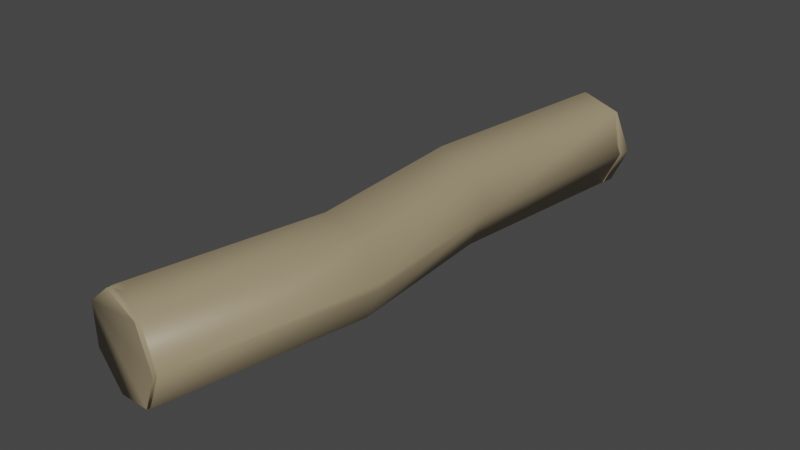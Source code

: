 # Source: Branch.blend  (saved by Blender 3.0.42; exported with 4.5.12 LTS)
import bpy
from mathutils import Matrix  # noqa: F401  (used for matrix-valued properties, if any)

bpy.ops.wm.read_factory_settings(use_empty=True)
scene = bpy.context.scene
scene.name = 'Scene'

# ---- collections
col_collection = bpy.data.collections.new('Collection'); scene.collection.children.link(col_collection)

# ---- materials (node trees are filled in below, after node groups)
mat_mat_1 = bpy.data.materials.new('Mat.1')
mat_mat_1.use_transparent_shadow = False
mat_mat_1.diffuse_color = (0.35, 0.2802, 0.168, 1.0)
mat_mat_1.roughness = 0.4343
mat_mat_1.specular_intensity = 1.0
mat_mat = bpy.data.materials.new('Mat')
mat_mat.use_transparent_shadow = False
mat_mat.diffuse_color = (0.35, 0.2802, 0.168, 1.0)
mat_mat.roughness = 0.4343
mat_mat.specular_intensity = 1.0

# ---- material node trees
mat_mat_1.use_nodes = True; mat_mat_1.node_tree.nodes.clear()
_N = mat_mat_1.node_tree.nodes; _L = mat_mat_1.node_tree.links
n0 = _N.new('ShaderNodeBsdfPrincipled'); n0.name = 'Principled BSDF'; n0.location = (10, 300)
n0.distribution = 'GGX'
n0.subsurface_method = 'RANDOM_WALK_SKIN'
n0.inputs[0].default_value = (0.35, 0.2802, 0.168, 1.0)
n0.inputs[2].default_value = 0.4343
n0.inputs[3].default_value = 1.45
n0.inputs[13].default_value = 1.0
n0.inputs[27].default_value = (0.0, 0.0, 0.0, 1.0)
n0.inputs[28].default_value = 1.0
n1 = _N.new('ShaderNodeOutputMaterial'); n1.name = 'Material Output'; n1.location = (300, 300)
n2 = _N.new('ShaderNodeNormalMap'); n2.name = 'Normal Map'; n2.location = (-300, -300)
n2.label = 'Normal/Map'
_L.new(n0.outputs[0], n1.inputs[0])
_L.new(n2.outputs[0], n0.inputs[5])
n1.is_active_output = True
mat_mat.use_nodes = True; mat_mat.node_tree.nodes.clear()
_N = mat_mat.node_tree.nodes; _L = mat_mat.node_tree.links
n0 = _N.new('ShaderNodeBsdfPrincipled'); n0.name = 'Principled BSDF'; n0.location = (10, 300)
n0.distribution = 'GGX'
n0.subsurface_method = 'RANDOM_WALK_SKIN'
n0.inputs[0].default_value = (0.35, 0.2802, 0.168, 1.0)
n0.inputs[2].default_value = 0.4343
n0.inputs[3].default_value = 1.45
n0.inputs[13].default_value = 1.0
n0.inputs[27].default_value = (0.0, 0.0, 0.0, 1.0)
n0.inputs[28].default_value = 1.0
n1 = _N.new('ShaderNodeOutputMaterial'); n1.name = 'Material Output'; n1.location = (300, 300)
n2 = _N.new('ShaderNodeNormalMap'); n2.name = 'Normal Map'; n2.location = (-300, -300)
n2.label = 'Normal/Map'
_L.new(n0.outputs[0], n1.inputs[0])
_L.new(n2.outputs[0], n0.inputs[5])
n1.is_active_output = True

# ---- world
world_world = bpy.data.worlds.new('World'); scene.world = world_world
world_world.use_nodes = True; world_world.node_tree.nodes.clear()
_N = world_world.node_tree.nodes; _L = world_world.node_tree.links
n0 = _N.new('ShaderNodeOutputWorld'); n0.name = 'World Output'; n0.location = (300, 300)
n1 = _N.new('ShaderNodeBackground'); n1.name = 'Background'; n1.location = (10, 300)
n1.inputs[0].default_value = (0.05088, 0.05088, 0.05088, 1.0)
_L.new(n1.outputs[0], n0.inputs[0])
n0.is_active_output = True
world_world.color = (0.05088, 0.05088, 0.05088)
world_world.use_sun_shadow = False
world_world.sun_shadow_jitter_overblur = 0.0

# ---- meshes
me_mesh = bpy.data.meshes.new('Mesh')
me_mesh.from_pydata([(2.11, -19.53, -121.2), (-11.16, -8.577, -122.9), (-11.0, 8.714, -122.5), (2.477, 19.32, -120.3), (19.12, 15.26, -117.9), (26.4, -0.4142, -117.1), (18.83, -15.9, -118.6), (1.635, -19.72, -115.9), (-11.81, -8.978, -117.6), (-11.92, 8.32, -117.3), (1.397, 19.15, -115.1), (18.11, 15.35, -112.7), (25.63, -0.2135, -111.9), (18.3, -15.82, -113.3), (-19.28, -19.33, 108.3), (-32.44, -8.361, 105.8), (-32.24, 8.933, 106.1), (-18.85, 19.53, 108.8), (-2.342, 15.46, 111.9), (4.85, -0.2243, 113.2), (-2.69, -15.7, 111.5), (-20.0, -19.46, 113.5), (-33.32, -8.705, 111.0), (-33.39, 8.63, 111.2), (-19.98, 19.45, 114.0), (-3.605, 15.62, 117.1), (3.845, 0.03347, 118.4), (-3.456, -15.57, 116.8), (26.15, -0.2879, -116.5), (18.41, -15.9, -117.5), (1.496, -19.55, -119.6), (-11.92, -8.471, -121.2), (-11.68, 8.986, -121.2), (2.019, 19.67, -119.5), (18.85, 15.55, -117.4), (15.63, 0.001039, -31.13), (7.985, -15.75, -30.8), (-9.105, -19.61, -30.18), (-22.8, -8.737, -32.15), (-22.79, 8.738, -32.44), (-9.007, 19.62, -33.85), (8.01, 15.75, -31.78), (20.26, 1.375, 36.35), (20.31, -1.24, 36.34), (13.83, -14.63, 35.93), (11.81, -16.3, 35.75), (-4.09, -19.62, 33.39), (-17.07, -9.835, 33.99), (-18.25, -7.498, 33.94), (-18.27, 7.356, 33.93), (-17.17, 9.733, 34.02), (-4.25, 19.61, 36.17), (11.66, 16.35, 35.85), (13.76, 14.75, 35.94), (4.35, 0.2731, 117.1), (-2.86, -15.54, 115.7), (-19.48, -19.67, 112.4), (-33.0, -8.964, 109.6), (-33.23, 8.475, 109.6), (-20.0, 19.54, 112.3), (-3.278, 15.88, 115.6)], [], [(8, 1, 0), (9, 2, 1), (10, 3, 2), (11, 4, 3), (12, 5, 4), (13, 6, 5), (7, 0, 6), (22, 15, 14), (23, 16, 15), (24, 17, 16), (25, 18, 17), (26, 19, 18), (27, 20, 19), (21, 14, 20), (36, 29, 28), (37, 30, 29), (38, 31, 30), (39, 32, 31), (40, 33, 32), (41, 34, 33), (35, 28, 34), (44, 36, 35), (46, 37, 36), (47, 38, 37), (49, 39, 38), (51, 40, 39), (52, 41, 40), (42, 35, 41), (54, 43, 42), (55, 44, 43), (55, 45, 44), (56, 46, 45), (57, 47, 46), (57, 48, 47), (58, 49, 48), (58, 50, 49), (59, 51, 50), (60, 52, 51), (60, 53, 52), (54, 42, 53), (7, 8, 0), (8, 9, 1), (9, 10, 2), (10, 11, 3), (11, 12, 4), (12, 13, 5), (13, 7, 6), (21, 22, 14), (22, 23, 15), (23, 24, 16), (24, 25, 17), (25, 26, 18), (26, 27, 19), (27, 21, 20), (35, 36, 28), (36, 37, 29), (37, 38, 30), (38, 39, 31), (39, 40, 32), (40, 41, 33), (41, 35, 34), (42, 43, 35), (43, 44, 35), (44, 45, 36), (45, 46, 36), (46, 47, 37), (47, 48, 38), (48, 49, 38), (49, 50, 39), (50, 51, 39), (51, 52, 40), (52, 53, 41), (53, 42, 41), (54, 55, 43), (55, 56, 45), (56, 57, 46), (57, 58, 48), (58, 59, 50), (59, 60, 51), (60, 54, 53), (2, 3, 6), (1, 2, 6), (0, 1, 6), (7, 9, 8), (13, 12, 9), (7, 13, 9), (16, 17, 20), (15, 16, 20), (14, 15, 20), (21, 23, 22), (27, 26, 23), (21, 27, 23), (32, 30, 31), (29, 30, 33), (57, 59, 58), (60, 59, 56), (4, 5, 6), (3, 4, 6), (11, 10, 9), (12, 11, 9), (18, 19, 20), (17, 18, 20), (25, 24, 23), (26, 25, 23), (33, 34, 29), (32, 33, 30), (34, 28, 29), (60, 55, 54), (56, 55, 60), (57, 56, 59)])
me_mesh.polygons.foreach_set('use_smooth', [True] * 110)
me_mesh.polygons.foreach_set('material_index', [0, 0, 0, 0, 0, 0, 0, 0, 0, 0, 0, 0, 0, 0, 1, 1, 1, 1, 1, 1, 1, 1, 1, 1, 1, 1, 1, 1, 1, 1, 1, 1, 1, 1, 1, 1, 1, 1, 1, 1, 0, 0, 0, 0, 0, 0, 0, 0, 0, 0, 0, 0, 0, 0, 1, 1, 1, 1, 1, 1, 1, 1, 1, 1, 1, 1, 1, 1, 1, 1, 1, 1, 1, 1, 1, 1, 1, 1, 1, 1, 0, 0, 0, 0, 0, 0, 0, 0, 0, 0, 0, 0, 1, 1, 1, 1, 0, 0, 0, 0, 0, 0, 0, 0, 1, 1, 1, 1, 1, 1])
_k = set([(0, 1), (1, 2), (2, 3), (3, 4), (4, 5), (7, 13), (8, 9), (10, 11), (11, 12), (12, 13), (14, 15), (15, 16), (16, 17), (17, 18), (18, 19), (21, 27), (22, 23), (24, 25), (25, 26), (26, 27), (28, 34), (29, 30), (30, 31), (32, 33), (33, 34), (54, 60), (55, 56), (56, 57), (58, 59), (59, 60)])
me_mesh.attributes.new('sharp_edge', 'BOOLEAN', 'EDGE').data.foreach_set('value', [ (min(e.vertices), max(e.vertices)) in _k for e in me_mesh.edges])
_uv = me_mesh.uv_layers.new(name='UVW')
_uv.uv.foreach_set('vector', [0.1756, 0.0, 0.1799, 1.0, 0.03703, 1.0, 0.3184, 0.0, 0.3226, 1.0, 0.1799, 1.0, 0.4613, 0.0, 0.4656, 1.0, 0.3226, 1.0, 0.6042, 0.0, 0.6085, 1.0, 0.4656, 1.0, 0.747, 0.0, 0.7513, 1.0, 0.6085, 1.0, 0.8899, 0.0, 0.894, 1.0, 0.7513, 1.0, 1.0, 0.0, 1.0, 1.0, 0.894, 1.0, 0.1756, 0.0, 0.1799, 1.0, 0.03685, 1.0, 0.3189, 0.0, 0.3227, 1.0, 0.1799, 1.0, 0.464, 0.0, 0.4654, 1.0, 0.3227, 1.0, 0.6039, 0.0, 0.6083, 1.0, 0.4654, 1.0, 0.747, 0.0, 0.7511, 1.0, 0.6083, 1.0, 0.8899, 0.0, 0.894, 1.0, 0.7511, 1.0, 1.0, 0.0, 1.0, 1.0, 0.894, 1.0, 0.1791, 0.6252, 0.1824, 1.0, 0.03956, 1.0, 0.3163, 0.6252, 0.325, 1.0, 0.1824, 1.0, 0.4643, 0.6252, 0.4681, 1.0, 0.325, 1.0, 0.6073, 0.6252, 0.611, 1.0, 0.4681, 1.0, 0.7559, 0.6252, 0.7538, 1.0, 0.611, 1.0, 0.8926, 0.6252, 0.8967, 1.0, 0.7538, 1.0, 1.0, 0.6252, 1.0, 1.0, 0.8967, 1.0, 0.1595, 0.3395, 0.1791, 0.6252, 0.03576, 0.6252, 0.318, 0.3395, 0.3163, 0.6252, 0.1791, 0.6252, 0.4452, 0.3395, 0.4643, 0.6252, 0.3163, 0.6252, 0.5881, 0.3395, 0.6073, 0.6252, 0.4643, 0.6252, 0.7532, 0.3395, 0.7559, 0.6252, 0.6073, 0.6252, 0.8738, 0.3395, 0.8926, 0.6252, 0.7559, 0.6252, 1.0, 0.3395, 1.0, 0.6252, 0.8926, 0.6252, 0.03201, 0.0, 0.05287, 0.3395, 0.01664, 0.3395, 0.1749, 0.0, 0.1595, 0.3395, 0.05287, 0.3395, 0.1749, 0.0, 0.1958, 0.3395, 0.1595, 0.3395, 0.3177, 0.0, 0.318, 0.3395, 0.1958, 0.3395, 0.4606, 0.0, 0.4452, 0.3395, 0.318, 0.3395, 0.4606, 0.0, 0.4815, 0.3395, 0.4452, 0.3395, 0.6034, 0.0, 0.5881, 0.3395, 0.4815, 0.3395, 0.6034, 0.0, 0.6243, 0.3395, 0.5881, 0.3395, 0.7463, 0.0, 0.7532, 0.3395, 0.6243, 0.3395, 0.8892, 0.0, 0.8738, 0.3395, 0.7532, 0.3395, 0.8892, 0.0, 0.91, 0.3395, 0.8738, 0.3395, 1.0, 0.0, 1.0, 0.3395, 0.91, 0.3395, 0.03272, 0.0, 0.1756, 0.0, 0.03703, 1.0, 0.1756, 0.0, 0.3184, 0.0, 0.1799, 1.0, 0.3184, 0.0, 0.4613, 0.0, 0.3226, 1.0, 0.4613, 0.0, 0.6042, 0.0, 0.4656, 1.0, 0.6042, 0.0, 0.747, 0.0, 0.6085, 1.0, 0.747, 0.0, 0.8899, 0.0, 0.7513, 1.0, 0.8899, 0.0, 1.0, 0.0, 0.894, 1.0, 0.03272, 0.0, 0.1756, 0.0, 0.03685, 1.0, 0.1756, 0.0, 0.3189, 0.0, 0.1799, 1.0, 0.3189, 0.0, 0.464, 0.0, 0.3227, 1.0, 0.464, 0.0, 0.6039, 0.0, 0.4654, 1.0, 0.6039, 0.0, 0.747, 0.0, 0.6083, 1.0, 0.747, 0.0, 0.8899, 0.0, 0.7511, 1.0, 0.8899, 0.0, 1.0, 0.0, 0.894, 1.0, 0.03576, 0.6252, 0.1791, 0.6252, 0.03956, 1.0, 0.1791, 0.6252, 0.3163, 0.6252, 0.1824, 1.0, 0.3163, 0.6252, 0.4643, 0.6252, 0.325, 1.0, 0.4643, 0.6252, 0.6073, 0.6252, 0.4681, 1.0, 0.6073, 0.6252, 0.7559, 0.6252, 0.611, 1.0, 0.7559, 0.6252, 0.8926, 0.6252, 0.7538, 1.0, 0.8926, 0.6252, 1.0, 0.6252, 0.8967, 1.0, 0.01664, 0.3395, 0.05287, 0.3395, 0.03576, 0.6252, 0.05287, 0.3395, 0.1595, 0.3395, 0.03576, 0.6252, 0.1595, 0.3395, 0.1958, 0.3395, 0.1791, 0.6252, 0.1958, 0.3395, 0.318, 0.3395, 0.1791, 0.6252, 0.318, 0.3395, 0.4452, 0.3395, 0.3163, 0.6252, 0.4452, 0.3395, 0.4815, 0.3395, 0.4643, 0.6252, 0.4815, 0.3395, 0.5881, 0.3395, 0.4643, 0.6252, 0.5881, 0.3395, 0.6243, 0.3395, 0.6073, 0.6252, 0.6243, 0.3395, 0.7532, 0.3395, 0.6073, 0.6252, 0.7532, 0.3395, 0.8738, 0.3395, 0.7559, 0.6252, 0.8738, 0.3395, 0.91, 0.3395, 0.8926, 0.6252, 0.91, 0.3395, 1.0, 0.3395, 0.8926, 0.6252, 0.03201, 0.0, 0.1749, 0.0, 0.05287, 0.3395, 0.1749, 0.0, 0.3177, 0.0, 0.1958, 0.3395, 0.3177, 0.0, 0.4606, 0.0, 0.318, 0.3395, 0.4606, 0.0, 0.6034, 0.0, 0.4815, 0.3395, 0.6034, 0.0, 0.7463, 0.0, 0.6243, 0.3395, 0.7463, 0.0, 0.8892, 0.0, 0.7532, 0.3395, 0.8892, 0.0, 1.0, 0.0, 0.91, 0.3395, 0.3589, 0.9911, 0.01786, 0.7166, 0.789, 0.1071, 0.7855, 0.8957, 0.3589, 0.9911, 0.789, 0.1071, 0.9772, 0.5024, 0.7855, 0.8957, 0.789, 0.1071, 0.9771, 0.4946, 0.3662, 0.9926, 0.7916, 0.8907, 0.7831, 0.1026, 0.3557, 0.009831, 0.3662, 0.9926, 0.9771, 0.4946, 0.7831, 0.1026, 0.3662, 0.9926, 0.3586, 0.991, 0.01797, 0.7169, 0.789, 0.1071, 0.7855, 0.8957, 0.3586, 0.991, 0.789, 0.1071, 0.9772, 0.5021, 0.7855, 0.8957, 0.789, 0.1071, 0.9771, 0.4946, 0.3654, 0.9925, 0.7916, 0.8907, 0.7831, 0.1026, 0.3557, 0.009831, 0.3654, 0.9925, 0.9771, 0.4946, 0.7831, 0.1026, 0.3654, 0.9925, 0.02204, 0.2751, 0.3546, 0.9901, 0.01604, 0.7125, 0.7819, 0.8984, 0.3546, 0.9901, 0.3677, 0.007144, 0.02186, 0.7247, 0.3544, 0.01015, 0.01608, 0.2874, 0.7821, 0.1018, 0.3544, 0.01015, 0.3676, 0.9929, 0.01993, 0.2792, 0.3632, 0.008022, 0.789, 0.1071, 0.01786, 0.7166, 0.01993, 0.2792, 0.789, 0.1071, 0.01662, 0.2862, 0.02131, 0.7236, 0.3662, 0.9926, 0.3557, 0.009831, 0.01662, 0.2862, 0.3662, 0.9926, 0.01975, 0.2794, 0.3629, 0.008063, 0.789, 0.1071, 0.01797, 0.7169, 0.01975, 0.2794, 0.789, 0.1071, 0.0164, 0.2867, 0.01912, 0.7193, 0.3654, 0.9925, 0.3557, 0.009831, 0.0164, 0.2867, 0.3654, 0.9925, 0.3677, 0.007144, 0.7928, 0.1103, 0.7819, 0.8984, 0.02204, 0.2751, 0.3677, 0.007144, 0.3546, 0.9901, 0.7928, 0.1103, 0.9771, 0.507, 0.7819, 0.8984, 0.7821, 0.1018, 0.7926, 0.8899, 0.9771, 0.4933, 0.3676, 0.9929, 0.7926, 0.8899, 0.7821, 0.1018, 0.02186, 0.7247, 0.3676, 0.9929, 0.3544, 0.01015])
me_mesh.materials.append(mat_mat_1)
me_mesh.materials.append(mat_mat)
me_mesh.use_remesh_fix_poles = True
me_mesh.use_remesh_preserve_attributes = False
me_mesh.update()
me_mesh.normals_split_custom_set([tuple(v) for v in zip(*[iter([-0.7855, -0.3577, 0.505, -0.8976, -0.4164, -0.1446, -0.09456, -0.7426, -0.663, -0.7939, 0.3156, 0.5198, -0.8839, 0.451, -0.1237, -0.8976, -0.4164, -0.1446, -0.2707, 0.7485, 0.6053, -0.2033, 0.9789, -0.01815, -0.8839, 0.451, -0.1237, 0.6068, 0.7876, 0.1074, 0.6294, 0.7696, 0.1073, -0.2033, 0.9789, -0.01815, 0.989, 0.00978, 0.1476, 0.8667, -0.002024, -0.4988, 0.6294, 0.7696, 0.1073, 0.6266, -0.7756, 0.07648, 0.5636, -0.6073, -0.56, 0.8667, -0.002024, -0.4988, -0.2512, -0.7765, 0.5778, -0.09456, -0.7426, -0.663, 0.5636, -0.6073, -0.56, -0.8097, -0.355, 0.4673, -0.8914, -0.4156, -0.1807, -0.06645, -0.7493, -0.6588, -0.8158, 0.3258, 0.4778, -0.8758, 0.4525, -0.1677, -0.8914, -0.4156, -0.1807, -0.2912, 0.7563, 0.5859, -0.2052, 0.9781, -0.03383, -0.8758, 0.4525, -0.1677, 0.603, 0.7879, 0.1247, 0.6268, 0.7687, 0.1275, -0.2052, 0.9781, -0.03383, 0.9813, 0.009119, 0.1924, 0.8884, -0.009277, -0.4589, 0.6268, 0.7687, 0.1275, 0.6193, -0.7762, 0.1179, 0.587, -0.6153, -0.5261, 0.8884, -0.009277, -0.4589, -0.2794, -0.7698, 0.5739, -0.06645, -0.7493, -0.6588, 0.587, -0.6153, -0.5261, 0.6098, -0.7925, 0.003144, 0.5484, -0.621, -0.56, 0.8567, -0.01236, -0.5157, -0.2451, -0.9694, -0.01489, -0.2311, -0.9726, -0.02687, 0.5484, -0.621, -0.56, -0.8991, -0.4365, -0.03319, -0.6268, -0.3365, -0.7028, -0.2311, -0.9726, -0.02687, -0.9086, 0.4175, -0.01007, -0.6166, 0.3467, -0.7068, -0.6268, -0.3365, -0.7028, -0.2548, 0.9669, -0.01375, -0.2096, 0.9775, -0.02553, -0.6166, 0.3467, -0.7068, 0.6031, 0.7973, 0.02374, 0.6269, 0.7756, 0.07394, -0.2096, 0.9775, -0.02553, 0.9996, -0.01623, 0.0226, 0.8567, -0.01236, -0.5157, 0.6269, 0.7756, 0.07394, 0.7976, -0.5992, 0.0696, 0.6098, -0.7925, 0.003144, 0.9996, -0.01623, 0.0226, -0.1726, -0.9848, -0.0166, -0.2451, -0.9694, -0.01489, 0.6098, -0.7925, 0.003144, -0.7628, -0.6438, -0.06067, -0.8991, -0.4365, -0.03319, -0.2451, -0.9694, -0.01489, -0.9702, 0.2376, -0.04706, -0.9086, 0.4175, -0.01007, -0.8991, -0.4365, -0.03319, -0.1866, 0.9821, -0.02623, -0.2548, 0.9669, -0.01375, -0.9086, 0.4175, -0.01007, 0.4223, 0.9062, 0.0231, 0.6031, 0.7973, 0.02374, -0.2548, 0.9669, -0.01375, 0.9674, 0.2488, 0.04838, 0.9996, -0.01623, 0.0226, 0.6031, 0.7973, 0.02374, 0.6404, 0.006146, 0.768, 0.9795, -0.192, 0.06097, 0.9674, 0.2488, 0.04838, 0.3667, -0.6076, 0.7046, 0.7976, -0.5992, 0.0696, 0.9795, -0.192, 0.06097, 0.3667, -0.6076, 0.7046, 0.4393, -0.8978, 0.0304, 0.7976, -0.5992, 0.0696, -0.2089, -0.9771, -0.04038, -0.1726, -0.9848, -0.0166, 0.4393, -0.8978, 0.0304, -0.8077, -0.3458, 0.4775, -0.7628, -0.6438, -0.06067, -0.1726, -0.9848, -0.0166, -0.8077, -0.3458, 0.4775, -0.9635, -0.2574, -0.0734, -0.7628, -0.6438, -0.06067, -0.8142, 0.3352, 0.4741, -0.9702, 0.2376, -0.04706, -0.9635, -0.2574, -0.0734, -0.8142, 0.3352, 0.4741, -0.7603, 0.6468, -0.0597, -0.9702, 0.2376, -0.04706, -0.2276, 0.9727, -0.04463, -0.1866, 0.9821, -0.02623, -0.7603, 0.6468, -0.0597, 0.6024, 0.7884, 0.1247, 0.4223, 0.9062, 0.0231, -0.1866, 0.9821, -0.02623, 0.6024, 0.7884, 0.1247, 0.7723, 0.6316, 0.06805, 0.4223, 0.9062, 0.0231, 0.6404, 0.006146, 0.768, 0.9674, 0.2488, 0.04838, 0.7723, 0.6316, 0.06805, -0.2512, -0.7765, 0.5778, -0.7855, -0.3577, 0.505, -0.09456, -0.7426, -0.663, -0.7855, -0.3577, 0.505, -0.7939, 0.3156, 0.5198, -0.8976, -0.4164, -0.1446, -0.7939, 0.3156, 0.5198, -0.2707, 0.7485, 0.6053, -0.8839, 0.451, -0.1237, -0.2707, 0.7485, 0.6053, 0.6068, 0.7876, 0.1074, -0.2033, 0.9789, -0.01815, 0.6068, 0.7876, 0.1074, 0.989, 0.00978, 0.1476, 0.6294, 0.7696, 0.1073, 0.989, 0.00978, 0.1476, 0.6266, -0.7756, 0.07648, 0.8667, -0.002024, -0.4988, 0.6266, -0.7756, 0.07648, -0.2512, -0.7765, 0.5778, 0.5636, -0.6073, -0.56, -0.2794, -0.7698, 0.5739, -0.8097, -0.355, 0.4673, -0.06645, -0.7493, -0.6588, -0.8097, -0.355, 0.4673, -0.8158, 0.3258, 0.4778, -0.8914, -0.4156, -0.1807, -0.8158, 0.3258, 0.4778, -0.2912, 0.7563, 0.5859, -0.8758, 0.4525, -0.1677, -0.2912, 0.7563, 0.5859, 0.603, 0.7879, 0.1247, -0.2052, 0.9781, -0.03383, 0.603, 0.7879, 0.1247, 0.9813, 0.009119, 0.1924, 0.6268, 0.7687, 0.1275, 0.9813, 0.009119, 0.1924, 0.6193, -0.7762, 0.1179, 0.8884, -0.009277, -0.4589, 0.6193, -0.7762, 0.1179, -0.2794, -0.7698, 0.5739, 0.587, -0.6153, -0.5261, 0.9996, -0.01623, 0.0226, 0.6098, -0.7925, 0.003144, 0.8567, -0.01236, -0.5157, 0.6098, -0.7925, 0.003144, -0.2451, -0.9694, -0.01489, 0.5484, -0.621, -0.56, -0.2451, -0.9694, -0.01489, -0.8991, -0.4365, -0.03319, -0.2311, -0.9726, -0.02687, -0.8991, -0.4365, -0.03319, -0.9086, 0.4175, -0.01007, -0.6268, -0.3365, -0.7028, -0.9086, 0.4175, -0.01007, -0.2548, 0.9669, -0.01375, -0.6166, 0.3467, -0.7068, -0.2548, 0.9669, -0.01375, 0.6031, 0.7973, 0.02374, -0.2096, 0.9775, -0.02553, 0.6031, 0.7973, 0.02374, 0.9996, -0.01623, 0.0226, 0.6269, 0.7756, 0.07394, 0.9674, 0.2488, 0.04838, 0.9795, -0.192, 0.06097, 0.9996, -0.01623, 0.0226, 0.9795, -0.192, 0.06097, 0.7976, -0.5992, 0.0696, 0.9996, -0.01623, 0.0226, 0.7976, -0.5992, 0.0696, 0.4393, -0.8978, 0.0304, 0.6098, -0.7925, 0.003144, 0.4393, -0.8978, 0.0304, -0.1726, -0.9848, -0.0166, 0.6098, -0.7925, 0.003144, -0.1726, -0.9848, -0.0166, -0.7628, -0.6438, -0.06067, -0.2451, -0.9694, -0.01489, -0.7628, -0.6438, -0.06067, -0.9635, -0.2574, -0.0734, -0.8991, -0.4365, -0.03319, -0.9635, -0.2574, -0.0734, -0.9702, 0.2376, -0.04706, -0.8991, -0.4365, -0.03319, -0.9702, 0.2376, -0.04706, -0.7603, 0.6468, -0.0597, -0.9086, 0.4175, -0.01007, -0.7603, 0.6468, -0.0597, -0.1866, 0.9821, -0.02623, -0.9086, 0.4175, -0.01007, -0.1866, 0.9821, -0.02623, 0.4223, 0.9062, 0.0231, -0.2548, 0.9669, -0.01375, 0.4223, 0.9062, 0.0231, 0.7723, 0.6316, 0.06805, 0.6031, 0.7973, 0.02374, 0.7723, 0.6316, 0.06805, 0.9674, 0.2488, 0.04838, 0.6031, 0.7973, 0.02374, 0.6404, 0.006146, 0.768, 0.3667, -0.6076, 0.7046, 0.9795, -0.192, 0.06097, 0.3667, -0.6076, 0.7046, -0.2089, -0.9771, -0.04038, 0.4393, -0.8978, 0.0304, -0.2089, -0.9771, -0.04038, -0.8077, -0.3458, 0.4775, -0.1726, -0.9848, -0.0166, -0.8077, -0.3458, 0.4775, -0.8142, 0.3352, 0.4741, -0.9635, -0.2574, -0.0734, -0.8142, 0.3352, 0.4741, -0.2276, 0.9727, -0.04463, -0.7603, 0.6468, -0.0597, -0.2276, 0.9727, -0.04463, 0.6024, 0.7884, 0.1247, -0.1866, 0.9821, -0.02623, 0.6024, 0.7884, 0.1247, 0.6404, 0.006146, 0.768, 0.7723, 0.6316, 0.06805, 0.1465, 0.02143, -0.989, 0.1465, 0.02143, -0.989, 0.5636, -0.6073, -0.56, 0.1465, 0.02143, -0.989, 0.1465, 0.02143, -0.989, 0.5636, -0.6073, -0.56, -0.09456, -0.7426, -0.663, 0.1465, 0.02143, -0.989, 0.5636, -0.6073, -0.56, -0.2512, -0.7765, 0.5778, -0.7939, 0.3156, 0.5198, -0.7855, -0.3577, 0.505, -0.1465, -0.01824, 0.989, -0.1488, -0.01955, 0.9887, -0.7939, 0.3156, 0.5198, -0.2512, -0.7765, 0.5778, -0.1465, -0.01824, 0.989, -0.7939, 0.3156, 0.5198, 0.1913, 0.01067, -0.9815, 0.1913, 0.01067, -0.9815, 0.587, -0.6153, -0.5261, 0.1913, 0.01067, -0.9815, 0.1913, 0.01067, -0.9815, 0.587, -0.6153, -0.5261, -0.06645, -0.7493, -0.6588, 0.1913, 0.01067, -0.9815, 0.587, -0.6153, -0.5261, -0.2794, -0.7698, 0.5739, -0.8158, 0.3258, 0.4778, -0.8097, -0.355, 0.4673, -0.1878, -0.01016, 0.9822, -0.1936, -0.008848, 0.981, -0.8158, 0.3258, 0.4778, -0.2794, -0.7698, 0.5739, -0.1878, -0.01016, 0.9822, -0.8158, 0.3258, 0.4778, -0.6166, 0.3467, -0.7068, 0.1213, 0.003637, -0.9926, -0.6268, -0.3365, -0.7028, 0.5484, -0.621, -0.56, 0.1213, 0.003637, -0.9926, 0.125, -0.002449, -0.9921, -0.8077, -0.3458, 0.4775, -0.1979, -0.003218, 0.9802, -0.8142, 0.3352, 0.4741, -0.2002, -4.93e-05, 0.9798, -0.1979, -0.003218, 0.9802, -0.1942, 0.002448, 0.981, 0.1465, 0.02143, -0.989, 0.8667, -0.002024, -0.4988, 0.5636, -0.6073, -0.56, 0.1465, 0.02143, -0.989, 0.1465, 0.02143, -0.989, 0.5636, -0.6073, -0.56, -0.1495, -0.02178, 0.9885, -0.2707, 0.7485, 0.6053, -0.7939, 0.3156, 0.5198, -0.1488, -0.01955, 0.9887, -0.1495, -0.02178, 0.9885, -0.7939, 0.3156, 0.5198, 0.1913, 0.01067, -0.9815, 0.8884, -0.009277, -0.4589, 0.587, -0.6153, -0.5261, 0.1913, 0.01067, -0.9815, 0.1913, 0.01067, -0.9815, 0.587, -0.6153, -0.5261, -0.1942, -0.01175, 0.9809, -0.2912, 0.7563, 0.5859, -0.8158, 0.3258, 0.4778, -0.1936, -0.008848, 0.981, -0.1942, -0.01175, 0.9809, -0.8158, 0.3258, 0.4778, 0.125, -0.002449, -0.9921, 0.1259, -0.003077, -0.992, 0.5484, -0.621, -0.56, -0.6166, 0.3467, -0.7068, 0.125, -0.002449, -0.9921, 0.1213, 0.003637, -0.9926, 0.1259, -0.003077, -0.992, 0.8567, -0.01236, -0.5157, 0.5484, -0.621, -0.56, -0.2002, -4.93e-05, 0.9798, 0.3667, -0.6076, 0.7046, 0.6404, 0.006146, 0.768, -0.1942, 0.002448, 0.981, 0.3667, -0.6076, 0.7046, -0.2002, -4.93e-05, 0.9798, -0.8077, -0.3458, 0.4775, -0.1942, 0.002448, 0.981, -0.1979, -0.003218, 0.9802])] * 3)])

# ---- objects
ob_branch = bpy.data.objects.new('Branch', me_mesh)

# ---- transforms, parenting, visibility, modifiers, constraints
ob_branch.location = (0.0, 0.0, 0.0)
ob_branch.rotation_euler = (1.571, -0.0, 0.0)
ob_branch.scale = (0.01, 0.01, 0.01)
ob_branch.color = (0.8, 0.8, 0.8, 1.0)

# ---- collection membership
col_collection.objects.link(ob_branch)

# ---- scene / render settings (as saved in the file)
scene.frame_start = 1; scene.frame_end = 250; scene.frame_set(1)
scene.render.engine = 'BLENDER_EEVEE_NEXT'
scene.render.fps = 30
scene.cycles.sampling_pattern = 'TABULATED_SOBOL'
scene.cycles.use_light_tree = False
scene.view_settings.view_transform = 'Filmic'
bpy.context.view_layer.update()

# ---- added for rendering (the .blend has no active camera and no usable light): camera, sun
cam_auto = bpy.data.cameras.new('AutoCamera')
cam_auto.lens = 50.0
cam_auto.sensor_width = 36.0
cam_auto.clip_end = 1000.0
ob_auto_camera = bpy.data.objects.new('AutoCamera', cam_auto)
scene.collection.objects.link(ob_auto_camera)
ob_auto_camera.location = (2.29351, -2.77171, 1.86254)
ob_auto_camera.rotation_euler = (1.09748, -7.21219e-08, 0.694738)
scene.camera = ob_auto_camera
light_auto_sun = bpy.data.lights.new('AutoSun', 'SUN')
light_auto_sun.energy = 3.0
light_auto_sun.angle = 0.0523599
ob_auto_sun = bpy.data.objects.new('AutoSun', light_auto_sun)
scene.collection.objects.link(ob_auto_sun)
ob_auto_sun.rotation_euler = (0.872665, 0.174533, 0.523599)
bpy.context.view_layer.update()
